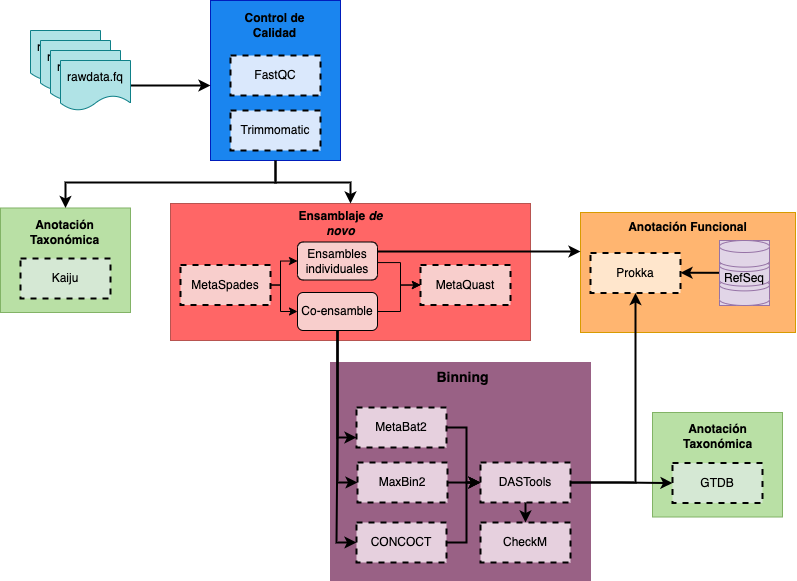

The diagram above was exported from draw.io. Its source (the exported page's mxGraphModel, read from the mxfile embedded in the PNG):
<mxGraphModel dx="1232" dy="615" grid="1" gridSize="10" guides="1" tooltips="1" connect="1" arrows="1" fold="1" page="1" pageScale="1" pageWidth="827" pageHeight="1169" math="0" shadow="0">
  <root>
    <mxCell id="0" />
    <mxCell id="1" parent="0" />
    <mxCell id="2" value="" style="group" vertex="1" connectable="0" parent="1">
      <mxGeometry x="530" y="118" width="590" height="580" as="geometry" />
    </mxCell>
    <mxCell id="3" value="" style="rounded=0;whiteSpace=wrap;html=1;fillColor=#B9E0A5;strokeColor=#82b366;" vertex="1" parent="2">
      <mxGeometry y="207.5" width="130" height="104.5" as="geometry" />
    </mxCell>
    <mxCell id="4" style="edgeStyle=orthogonalEdgeStyle;rounded=0;orthogonalLoop=1;jettySize=auto;html=1;exitX=0.5;exitY=1;exitDx=0;exitDy=0;entryX=0.5;entryY=0;entryDx=0;entryDy=0;strokeWidth=2;" edge="1" parent="2" source="5" target="3">
      <mxGeometry relative="1" as="geometry">
        <Array as="points">
          <mxPoint x="275" y="182" />
          <mxPoint x="65" y="182" />
        </Array>
      </mxGeometry>
    </mxCell>
    <mxCell id="5" value="" style="rounded=0;whiteSpace=wrap;html=1;fillColor=#1A85EF;fontColor=#ffffff;strokeColor=#001DBC;strokeWidth=1;" vertex="1" parent="2">
      <mxGeometry x="210" width="130" height="160" as="geometry" />
    </mxCell>
    <mxCell id="6" value="FastQC" style="rounded=0;whiteSpace=wrap;html=1;fillColor=#dae8fc;strokeColor=#000000;strokeWidth=2;dashed=1;" vertex="1" parent="2">
      <mxGeometry x="230" y="55" width="90" height="40" as="geometry" />
    </mxCell>
    <mxCell id="7" value="rawdata.fq" style="shape=document;whiteSpace=wrap;html=1;boundedLbl=1;fillColor=#b0e3e6;strokeColor=#0e8088;" vertex="1" parent="2">
      <mxGeometry x="30" y="30" width="70" height="50" as="geometry" />
    </mxCell>
    <mxCell id="8" value="rawdata.fq" style="shape=document;whiteSpace=wrap;html=1;boundedLbl=1;fillColor=#b0e3e6;strokeColor=#0e8088;" vertex="1" parent="2">
      <mxGeometry x="40" y="40" width="70" height="50" as="geometry" />
    </mxCell>
    <mxCell id="9" value="rawdata.fq" style="shape=document;whiteSpace=wrap;html=1;boundedLbl=1;fillColor=#b0e3e6;strokeColor=#0e8088;" vertex="1" parent="2">
      <mxGeometry x="50" y="50" width="70" height="50" as="geometry" />
    </mxCell>
    <mxCell id="10" style="edgeStyle=orthogonalEdgeStyle;rounded=0;orthogonalLoop=1;jettySize=auto;html=1;exitX=1;exitY=0.5;exitDx=0;exitDy=0;strokeWidth=2;" edge="1" parent="2" source="11">
      <mxGeometry relative="1" as="geometry">
        <mxPoint x="210" y="85" as="targetPoint" />
      </mxGeometry>
    </mxCell>
    <mxCell id="11" value="rawdata.fq" style="shape=document;whiteSpace=wrap;html=1;boundedLbl=1;fillColor=#b0e3e6;strokeColor=#0e8088;" vertex="1" parent="2">
      <mxGeometry x="60" y="60" width="70" height="50" as="geometry" />
    </mxCell>
    <mxCell id="12" value="Trimmomatic" style="rounded=0;whiteSpace=wrap;html=1;fillColor=#dae8fc;strokeColor=#000000;strokeWidth=2;dashed=1;" vertex="1" parent="2">
      <mxGeometry x="230" y="110" width="90" height="40" as="geometry" />
    </mxCell>
    <mxCell id="13" value="Control de Calidad" style="text;html=1;strokeColor=none;fillColor=none;align=center;verticalAlign=middle;whiteSpace=wrap;rounded=0;fontStyle=1" vertex="1" parent="2">
      <mxGeometry x="237.5" y="10" width="75" height="30" as="geometry" />
    </mxCell>
    <mxCell id="14" value="Kaiju" style="rounded=0;whiteSpace=wrap;html=1;fillColor=#d5e8d4;strokeColor=#000000;dashed=1;strokeWidth=2;" vertex="1" parent="2">
      <mxGeometry x="20" y="258" width="90" height="40" as="geometry" />
    </mxCell>
    <mxCell id="15" value="Anotación Taxonómica" style="text;html=1;strokeColor=none;fillColor=none;align=center;verticalAlign=middle;whiteSpace=wrap;rounded=0;fontStyle=1" vertex="1" parent="2">
      <mxGeometry x="27.5" y="216.5" width="75" height="30" as="geometry" />
    </mxCell>
    <mxCell id="16" value="" style="rounded=0;whiteSpace=wrap;html=1;fillColor=#FF6666;strokeColor=#b85450;" vertex="1" parent="2">
      <mxGeometry x="170" y="203" width="360" height="137" as="geometry" />
    </mxCell>
    <mxCell id="17" style="edgeStyle=orthogonalEdgeStyle;rounded=0;orthogonalLoop=1;jettySize=auto;html=1;exitX=0.5;exitY=1;exitDx=0;exitDy=0;strokeWidth=2;entryX=0.5;entryY=0;entryDx=0;entryDy=0;" edge="1" parent="2" source="5" target="16">
      <mxGeometry relative="1" as="geometry">
        <Array as="points">
          <mxPoint x="275" y="182" />
          <mxPoint x="350" y="182" />
        </Array>
      </mxGeometry>
    </mxCell>
    <mxCell id="18" value="Ensamblaje&amp;nbsp;&lt;i&gt;de novo&lt;/i&gt;" style="text;html=1;strokeColor=none;fillColor=none;align=center;verticalAlign=middle;whiteSpace=wrap;rounded=0;fontStyle=1" vertex="1" parent="2">
      <mxGeometry x="288.75" y="207.5" width="102.5" height="30" as="geometry" />
    </mxCell>
    <mxCell id="19" value="MetaQuast" style="rounded=0;whiteSpace=wrap;html=1;fillColor=#f8cecc;strokeColor=#000000;dashed=1;strokeWidth=2;" vertex="1" parent="2">
      <mxGeometry x="420" y="264.5" width="90" height="40" as="geometry" />
    </mxCell>
    <mxCell id="20" value="MetaSpades" style="rounded=0;whiteSpace=wrap;html=1;fillColor=#f8cecc;strokeColor=#000000;dashed=1;strokeWidth=2;" vertex="1" parent="2">
      <mxGeometry x="180" y="264.5" width="90" height="40" as="geometry" />
    </mxCell>
    <mxCell id="21" value="" style="rounded=0;whiteSpace=wrap;html=1;fillColor=#996185;strokeColor=#996185;gradientColor=none;" vertex="1" parent="2">
      <mxGeometry x="330" y="362" width="260" height="218" as="geometry" />
    </mxCell>
    <mxCell id="22" value="Binning" style="text;html=1;strokeColor=none;fillColor=none;align=center;verticalAlign=middle;whiteSpace=wrap;rounded=0;fontStyle=1;fontSize=14;" vertex="1" parent="2">
      <mxGeometry x="410.5" y="362" width="102.5" height="30" as="geometry" />
    </mxCell>
    <mxCell id="23" value="MetaBat2" style="rounded=0;whiteSpace=wrap;html=1;fillColor=#e6d0de;strokeColor=#000000;dashed=1;strokeWidth=2;gradientColor=none;" vertex="1" parent="2">
      <mxGeometry x="356" y="407" width="90" height="40" as="geometry" />
    </mxCell>
    <mxCell id="24" style="edgeStyle=orthogonalEdgeStyle;rounded=0;orthogonalLoop=1;jettySize=auto;html=1;exitX=1;exitY=0.5;exitDx=0;exitDy=0;entryX=0;entryY=0.5;entryDx=0;entryDy=0;" edge="1" parent="2" source="25" target="19">
      <mxGeometry relative="1" as="geometry">
        <Array as="points">
          <mxPoint x="377" y="262" />
          <mxPoint x="400" y="262" />
          <mxPoint x="400" y="285" />
        </Array>
      </mxGeometry>
    </mxCell>
    <mxCell id="25" value="Ensambles individuales" style="rounded=1;whiteSpace=wrap;html=1;fillColor=#F8CECC;" vertex="1" parent="2">
      <mxGeometry x="297" y="241.5" width="80" height="38" as="geometry" />
    </mxCell>
    <mxCell id="26" style="edgeStyle=orthogonalEdgeStyle;rounded=0;orthogonalLoop=1;jettySize=auto;html=1;exitX=1;exitY=0.5;exitDx=0;exitDy=0;entryX=0;entryY=0.5;entryDx=0;entryDy=0;" edge="1" parent="2" source="20" target="25">
      <mxGeometry relative="1" as="geometry">
        <Array as="points">
          <mxPoint x="280" y="285" />
          <mxPoint x="280" y="261" />
        </Array>
      </mxGeometry>
    </mxCell>
    <mxCell id="27" style="edgeStyle=orthogonalEdgeStyle;rounded=0;orthogonalLoop=1;jettySize=auto;html=1;exitX=1;exitY=0.5;exitDx=0;exitDy=0;entryX=0;entryY=0.5;entryDx=0;entryDy=0;" edge="1" parent="2" source="29" target="19">
      <mxGeometry relative="1" as="geometry">
        <Array as="points">
          <mxPoint x="400" y="311" />
          <mxPoint x="400" y="285" />
        </Array>
      </mxGeometry>
    </mxCell>
    <mxCell id="28" style="edgeStyle=orthogonalEdgeStyle;rounded=0;orthogonalLoop=1;jettySize=auto;html=1;exitX=0.5;exitY=1;exitDx=0;exitDy=0;strokeWidth=2;" edge="1" parent="2" source="29" target="23">
      <mxGeometry relative="1" as="geometry">
        <Array as="points">
          <mxPoint x="337" y="437" />
        </Array>
      </mxGeometry>
    </mxCell>
    <mxCell id="29" value="Co-ensamble" style="rounded=1;whiteSpace=wrap;html=1;fillColor=#F8CECC;" vertex="1" parent="2">
      <mxGeometry x="297" y="292" width="80" height="38" as="geometry" />
    </mxCell>
    <mxCell id="30" style="edgeStyle=orthogonalEdgeStyle;rounded=0;orthogonalLoop=1;jettySize=auto;html=1;exitX=1;exitY=0.5;exitDx=0;exitDy=0;entryX=0;entryY=0.5;entryDx=0;entryDy=0;" edge="1" parent="2" source="20" target="29">
      <mxGeometry relative="1" as="geometry">
        <Array as="points">
          <mxPoint x="280" y="285" />
          <mxPoint x="280" y="311" />
        </Array>
      </mxGeometry>
    </mxCell>
    <mxCell id="31" value="MaxBin2" style="rounded=0;whiteSpace=wrap;html=1;fillColor=#E6D0DE;strokeColor=#000000;dashed=1;strokeWidth=2;" vertex="1" parent="2">
      <mxGeometry x="357" y="462" width="90" height="40" as="geometry" />
    </mxCell>
    <mxCell id="32" style="edgeStyle=orthogonalEdgeStyle;rounded=0;orthogonalLoop=1;jettySize=auto;html=1;exitX=0.5;exitY=1;exitDx=0;exitDy=0;entryX=0;entryY=0.5;entryDx=0;entryDy=0;strokeWidth=2;" edge="1" parent="2" source="29" target="31">
      <mxGeometry relative="1" as="geometry" />
    </mxCell>
    <mxCell id="33" value="CONCOCT" style="rounded=0;whiteSpace=wrap;html=1;fillColor=#E6D0DE;strokeColor=#000000;dashed=1;strokeWidth=2;" vertex="1" parent="2">
      <mxGeometry x="356" y="522" width="90" height="40" as="geometry" />
    </mxCell>
    <mxCell id="34" style="edgeStyle=orthogonalEdgeStyle;rounded=0;orthogonalLoop=1;jettySize=auto;html=1;exitX=0.5;exitY=1;exitDx=0;exitDy=0;entryX=0;entryY=0.5;entryDx=0;entryDy=0;strokeWidth=2;" edge="1" parent="2" source="29" target="33">
      <mxGeometry relative="1" as="geometry" />
    </mxCell>
    <mxCell id="35" value="DASTools" style="rounded=0;whiteSpace=wrap;html=1;fillColor=#E6D0DE;strokeColor=#000000;dashed=1;strokeWidth=2;" vertex="1" parent="2">
      <mxGeometry x="480" y="462" width="90" height="40" as="geometry" />
    </mxCell>
    <mxCell id="36" style="edgeStyle=orthogonalEdgeStyle;rounded=0;orthogonalLoop=1;jettySize=auto;html=1;exitX=1;exitY=0.5;exitDx=0;exitDy=0;entryX=0;entryY=0.5;entryDx=0;entryDy=0;strokeWidth=2;" edge="1" parent="2" source="23" target="35">
      <mxGeometry relative="1" as="geometry">
        <Array as="points">
          <mxPoint x="466" y="427" />
          <mxPoint x="466" y="482" />
        </Array>
      </mxGeometry>
    </mxCell>
    <mxCell id="37" style="edgeStyle=orthogonalEdgeStyle;rounded=0;orthogonalLoop=1;jettySize=auto;html=1;exitX=1;exitY=0.5;exitDx=0;exitDy=0;entryX=0;entryY=0.5;entryDx=0;entryDy=0;strokeWidth=2;" edge="1" parent="2" source="33" target="35">
      <mxGeometry relative="1" as="geometry">
        <Array as="points">
          <mxPoint x="466" y="542" />
          <mxPoint x="466" y="482" />
        </Array>
      </mxGeometry>
    </mxCell>
    <mxCell id="38" value="CheckM" style="rounded=0;whiteSpace=wrap;html=1;fillColor=#E6D0DE;strokeColor=#000000;dashed=1;strokeWidth=2;" vertex="1" parent="2">
      <mxGeometry x="480" y="522" width="90" height="40" as="geometry" />
    </mxCell>
    <mxCell id="39" style="edgeStyle=orthogonalEdgeStyle;rounded=0;orthogonalLoop=1;jettySize=auto;html=1;exitX=0.5;exitY=1;exitDx=0;exitDy=0;entryX=0.5;entryY=0;entryDx=0;entryDy=0;fontSize=14;strokeWidth=2;" edge="1" parent="2" source="35" target="38">
      <mxGeometry relative="1" as="geometry" />
    </mxCell>
    <mxCell id="40" value="" style="rounded=0;whiteSpace=wrap;html=1;fillColor=#FFB570;strokeColor=#d79b00;" vertex="1" parent="1">
      <mxGeometry x="1110" y="330" width="215" height="120" as="geometry" />
    </mxCell>
    <mxCell id="41" value="Prokka" style="rounded=0;whiteSpace=wrap;html=1;fillColor=#ffe6cc;strokeColor=#000000;dashed=1;strokeWidth=2;" vertex="1" parent="1">
      <mxGeometry x="1120" y="370.5" width="90" height="40" as="geometry" />
    </mxCell>
    <mxCell id="42" value="Anotación Funcional" style="text;html=1;strokeColor=none;fillColor=none;align=center;verticalAlign=middle;whiteSpace=wrap;rounded=0;fontStyle=1" vertex="1" parent="1">
      <mxGeometry x="1125.25" y="330" width="184.5" height="30" as="geometry" />
    </mxCell>
    <mxCell id="43" style="edgeStyle=orthogonalEdgeStyle;rounded=0;orthogonalLoop=1;jettySize=auto;html=1;exitX=0;exitY=0.5;exitDx=0;exitDy=0;exitPerimeter=0;strokeWidth=2;entryX=1;entryY=0.5;entryDx=0;entryDy=0;" edge="1" source="46" target="41" parent="1">
      <mxGeometry relative="1" as="geometry" />
    </mxCell>
    <mxCell id="44" value="" style="group;fillColor=#e1d5e7;strokeColor=#9673a6;" vertex="1" connectable="0" parent="1">
      <mxGeometry x="1249" y="358" width="50" height="65" as="geometry" />
    </mxCell>
    <mxCell id="45" value="" style="shape=cylinder3;whiteSpace=wrap;html=1;boundedLbl=1;backgroundOutline=1;size=6;fillColor=#e1d5e7;strokeColor=#9673a6;" vertex="1" parent="44">
      <mxGeometry y="38.39181286549707" width="50" height="26.608187134502923" as="geometry" />
    </mxCell>
    <mxCell id="46" value="RefSeq" style="shape=cylinder3;whiteSpace=wrap;html=1;boundedLbl=1;backgroundOutline=1;size=6;fillColor=#e1d5e7;strokeColor=#9673a6;" vertex="1" parent="44">
      <mxGeometry y="19.005847953216374" width="50" height="26.608187134502923" as="geometry" />
    </mxCell>
    <mxCell id="47" value="" style="shape=cylinder3;whiteSpace=wrap;html=1;boundedLbl=1;backgroundOutline=1;size=6;fillColor=#e1d5e7;strokeColor=#9673a6;" vertex="1" parent="44">
      <mxGeometry width="50" height="26.608187134502923" as="geometry" />
    </mxCell>
    <mxCell id="48" style="edgeStyle=orthogonalEdgeStyle;rounded=0;orthogonalLoop=1;jettySize=auto;html=1;exitX=0.5;exitY=1;exitDx=0;exitDy=0;" edge="1" source="40" target="40" parent="1">
      <mxGeometry relative="1" as="geometry" />
    </mxCell>
    <mxCell id="49" style="edgeStyle=orthogonalEdgeStyle;rounded=0;orthogonalLoop=1;jettySize=auto;html=1;exitX=1;exitY=0.25;exitDx=0;exitDy=0;strokeWidth=2;" edge="1" source="25" parent="1">
      <mxGeometry relative="1" as="geometry">
        <mxPoint x="1110" y="369" as="targetPoint" />
        <Array as="points">
          <mxPoint x="1110" y="369" />
        </Array>
      </mxGeometry>
    </mxCell>
    <mxCell id="50" style="edgeStyle=orthogonalEdgeStyle;rounded=0;orthogonalLoop=1;jettySize=auto;html=1;exitX=1;exitY=0.5;exitDx=0;exitDy=0;strokeWidth=2;" edge="1" source="31" parent="1">
      <mxGeometry relative="1" as="geometry">
        <mxPoint x="1010" y="600.2" as="targetPoint" />
      </mxGeometry>
    </mxCell>
    <mxCell id="51" style="edgeStyle=orthogonalEdgeStyle;rounded=0;orthogonalLoop=1;jettySize=auto;html=1;exitX=1;exitY=0.5;exitDx=0;exitDy=0;entryX=0.5;entryY=1;entryDx=0;entryDy=0;fontSize=14;strokeWidth=2;" edge="1" source="35" target="41" parent="1">
      <mxGeometry relative="1" as="geometry" />
    </mxCell>
    <mxCell id="52" value="" style="rounded=0;whiteSpace=wrap;html=1;fillColor=#B9E0A5;strokeColor=#82b366;" vertex="1" parent="1">
      <mxGeometry x="1182" y="530" width="130" height="104.5" as="geometry" />
    </mxCell>
    <mxCell id="53" value="GTDB" style="rounded=0;whiteSpace=wrap;html=1;fillColor=#d5e8d4;strokeColor=#000000;dashed=1;strokeWidth=2;" vertex="1" parent="1">
      <mxGeometry x="1202" y="580.5" width="90" height="40" as="geometry" />
    </mxCell>
    <mxCell id="54" value="Anotación Taxonómica" style="text;html=1;strokeColor=none;fillColor=none;align=center;verticalAlign=middle;whiteSpace=wrap;rounded=0;fontStyle=1" vertex="1" parent="1">
      <mxGeometry x="1209.5" y="539" width="75" height="30" as="geometry" />
    </mxCell>
    <mxCell id="55" style="edgeStyle=orthogonalEdgeStyle;rounded=0;orthogonalLoop=1;jettySize=auto;html=1;exitX=1;exitY=0.5;exitDx=0;exitDy=0;entryX=0;entryY=0.5;entryDx=0;entryDy=0;fontSize=14;strokeWidth=2;" edge="1" source="35" target="53" parent="1">
      <mxGeometry relative="1" as="geometry" />
    </mxCell>
  </root>
</mxGraphModel>